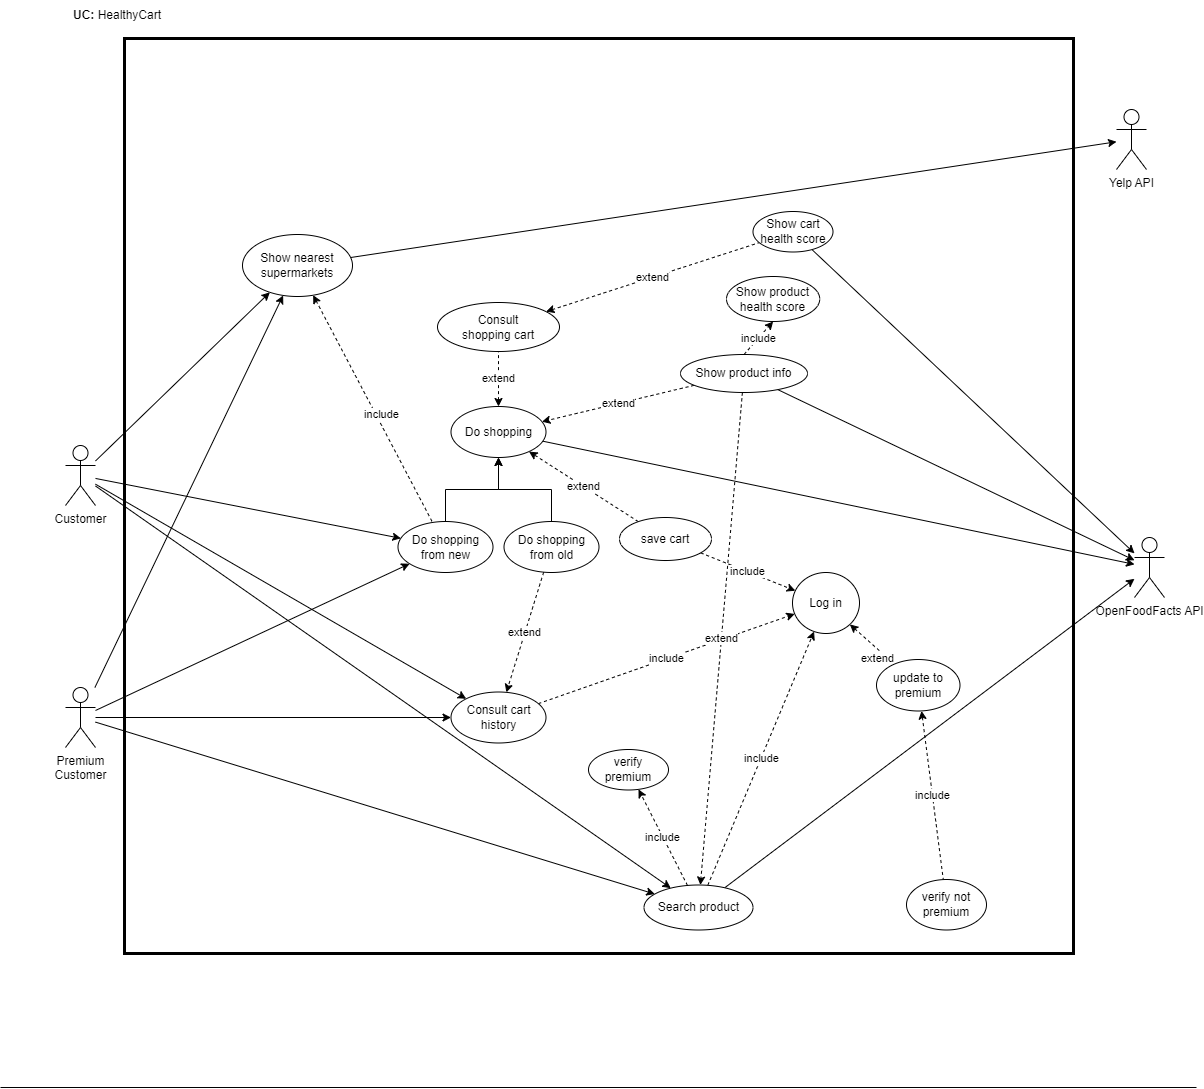

The diagram above was exported from draw.io. Its source (the exported page's mxGraphModel, read from the mxfile embedded in the PNG):
<mxGraphModel dx="1434" dy="1614" grid="0" gridSize="10" guides="1" tooltips="1" connect="1" arrows="1" fold="1" page="1" pageScale="1" pageWidth="1100" pageHeight="850" math="0" shadow="0">
  <root>
    <mxCell id="0" />
    <mxCell id="1" parent="0" />
    <mxCell id="qYLTg_p8mvOSzE9UFlX0-16" style="edgeStyle=none;rounded=0;orthogonalLoop=1;jettySize=auto;html=1;startArrow=none;startFill=0;endArrow=classic;endFill=1;" parent="1" source="qYLTg_p8mvOSzE9UFlX0-1" target="qYLTg_p8mvOSzE9UFlX0-30" edge="1">
      <mxGeometry relative="1" as="geometry" />
    </mxCell>
    <mxCell id="qYLTg_p8mvOSzE9UFlX0-22" style="edgeStyle=none;rounded=0;orthogonalLoop=1;jettySize=auto;html=1;startArrow=none;startFill=0;endArrow=classic;endFill=1;" parent="1" source="qYLTg_p8mvOSzE9UFlX0-1" target="qYLTg_p8mvOSzE9UFlX0-20" edge="1">
      <mxGeometry relative="1" as="geometry" />
    </mxCell>
    <mxCell id="qYLTg_p8mvOSzE9UFlX0-32" style="edgeStyle=none;rounded=0;orthogonalLoop=1;jettySize=auto;html=1;startArrow=none;startFill=0;endArrow=classic;endFill=1;" parent="1" source="qYLTg_p8mvOSzE9UFlX0-1" target="qYLTg_p8mvOSzE9UFlX0-35" edge="1">
      <mxGeometry relative="1" as="geometry" />
    </mxCell>
    <mxCell id="SPi6S1WLNJM3mP2Aasd6-1" style="rounded=0;orthogonalLoop=1;jettySize=auto;html=1;" parent="1" source="qYLTg_p8mvOSzE9UFlX0-1" target="qYLTg_p8mvOSzE9UFlX0-59" edge="1">
      <mxGeometry relative="1" as="geometry" />
    </mxCell>
    <mxCell id="qYLTg_p8mvOSzE9UFlX0-1" value="Customer" style="shape=umlActor;verticalLabelPosition=bottom;verticalAlign=top;html=1;outlineConnect=0;" parent="1" vertex="1">
      <mxGeometry x="68" y="-320" width="30" height="60" as="geometry" />
    </mxCell>
    <mxCell id="qYLTg_p8mvOSzE9UFlX0-21" style="edgeStyle=none;rounded=0;orthogonalLoop=1;jettySize=auto;html=1;startArrow=none;startFill=0;endArrow=classic;endFill=1;" parent="1" source="qYLTg_p8mvOSzE9UFlX0-3" target="qYLTg_p8mvOSzE9UFlX0-20" edge="1">
      <mxGeometry relative="1" as="geometry" />
    </mxCell>
    <mxCell id="qYLTg_p8mvOSzE9UFlX0-33" style="edgeStyle=none;rounded=0;orthogonalLoop=1;jettySize=auto;html=1;startArrow=none;startFill=0;endArrow=classic;endFill=1;" parent="1" source="qYLTg_p8mvOSzE9UFlX0-3" target="qYLTg_p8mvOSzE9UFlX0-35" edge="1">
      <mxGeometry relative="1" as="geometry" />
    </mxCell>
    <mxCell id="qYLTg_p8mvOSzE9UFlX0-34" style="edgeStyle=none;rounded=0;orthogonalLoop=1;jettySize=auto;html=1;startArrow=none;startFill=0;endArrow=classic;endFill=1;" parent="1" source="qYLTg_p8mvOSzE9UFlX0-3" target="qYLTg_p8mvOSzE9UFlX0-30" edge="1">
      <mxGeometry relative="1" as="geometry" />
    </mxCell>
    <mxCell id="qYLTg_p8mvOSzE9UFlX0-60" style="edgeStyle=none;rounded=0;orthogonalLoop=1;jettySize=auto;html=1;startArrow=none;startFill=0;endArrow=classic;endFill=1;" parent="1" source="qYLTg_p8mvOSzE9UFlX0-3" target="qYLTg_p8mvOSzE9UFlX0-59" edge="1">
      <mxGeometry relative="1" as="geometry" />
    </mxCell>
    <mxCell id="qYLTg_p8mvOSzE9UFlX0-3" value="&lt;div&gt;Premium&lt;/div&gt;&lt;div&gt;Customer&lt;/div&gt;" style="shape=umlActor;verticalLabelPosition=bottom;verticalAlign=top;html=1;outlineConnect=0;" parent="1" vertex="1">
      <mxGeometry x="68" y="-78" width="30" height="60" as="geometry" />
    </mxCell>
    <mxCell id="qYLTg_p8mvOSzE9UFlX0-40" value="" style="edgeStyle=none;rounded=0;orthogonalLoop=1;jettySize=auto;html=1;startArrow=classic;startFill=1;endArrow=none;endFill=0;" parent="1" source="qYLTg_p8mvOSzE9UFlX0-5" target="qYLTg_p8mvOSzE9UFlX0-15" edge="1">
      <mxGeometry relative="1" as="geometry" />
    </mxCell>
    <mxCell id="qYLTg_p8mvOSzE9UFlX0-5" value="OpenFoodFacts API" style="shape=umlActor;verticalLabelPosition=bottom;verticalAlign=top;html=1;outlineConnect=0;" parent="1" vertex="1">
      <mxGeometry x="1137" y="-228" width="30" height="60" as="geometry" />
    </mxCell>
    <mxCell id="qYLTg_p8mvOSzE9UFlX0-6" value="Yelp API" style="shape=umlActor;verticalLabelPosition=bottom;verticalAlign=top;html=1;outlineConnect=0;" parent="1" vertex="1">
      <mxGeometry x="1119" y="-656" width="30" height="60" as="geometry" />
    </mxCell>
    <mxCell id="qYLTg_p8mvOSzE9UFlX0-57" value="extend" style="edgeStyle=none;rounded=0;orthogonalLoop=1;jettySize=auto;html=1;dashed=1;startArrow=classic;startFill=1;endArrow=none;endFill=0;" parent="1" source="qYLTg_p8mvOSzE9UFlX0-7" target="qYLTg_p8mvOSzE9UFlX0-56" edge="1">
      <mxGeometry relative="1" as="geometry" />
    </mxCell>
    <mxCell id="qYLTg_p8mvOSzE9UFlX0-7" value="&lt;div&gt;Consult &lt;br&gt;&lt;/div&gt;&lt;div&gt;shopping cart&lt;/div&gt;" style="ellipse;whiteSpace=wrap;html=1;" parent="1" vertex="1">
      <mxGeometry x="440" y="-463" width="122" height="49" as="geometry" />
    </mxCell>
    <mxCell id="zh8BzjusfWyUjgj4Nt1s-3" value="extend" style="edgeStyle=none;rounded=0;orthogonalLoop=1;jettySize=auto;html=1;dashed=1;startArrow=classic;startFill=1;endArrow=none;endFill=0;" parent="1" source="qYLTg_p8mvOSzE9UFlX0-8" target="zh8BzjusfWyUjgj4Nt1s-2" edge="1">
      <mxGeometry x="0.4478" y="-7" relative="1" as="geometry">
        <mxPoint as="offset" />
      </mxGeometry>
    </mxCell>
    <mxCell id="qYLTg_p8mvOSzE9UFlX0-8" value="Log in" style="ellipse;whiteSpace=wrap;html=1;" parent="1" vertex="1">
      <mxGeometry x="795" y="-193" width="67" height="61" as="geometry" />
    </mxCell>
    <mxCell id="qYLTg_p8mvOSzE9UFlX0-18" value="extend" style="edgeStyle=none;rounded=0;orthogonalLoop=1;jettySize=auto;html=1;startArrow=classic;startFill=1;endArrow=none;endFill=0;dashed=1;" parent="1" source="qYLTg_p8mvOSzE9UFlX0-15" target="qYLTg_p8mvOSzE9UFlX0-7" edge="1">
      <mxGeometry relative="1" as="geometry" />
    </mxCell>
    <mxCell id="qYLTg_p8mvOSzE9UFlX0-24" value="extend" style="edgeStyle=none;rounded=0;orthogonalLoop=1;jettySize=auto;html=1;startArrow=none;startFill=0;endArrow=classic;endFill=1;dashed=1;" parent="1" source="qYLTg_p8mvOSzE9UFlX0-36" target="qYLTg_p8mvOSzE9UFlX0-20" edge="1">
      <mxGeometry relative="1" as="geometry" />
    </mxCell>
    <mxCell id="qYLTg_p8mvOSzE9UFlX0-15" value="Do shopping" style="ellipse;whiteSpace=wrap;html=1;" parent="1" vertex="1">
      <mxGeometry x="453.5" y="-359" width="95" height="51" as="geometry" />
    </mxCell>
    <mxCell id="qYLTg_p8mvOSzE9UFlX0-29" value="include" style="edgeStyle=none;rounded=0;orthogonalLoop=1;jettySize=auto;html=1;dashed=1;startArrow=none;startFill=0;endArrow=classic;endFill=1;" parent="1" source="qYLTg_p8mvOSzE9UFlX0-20" target="qYLTg_p8mvOSzE9UFlX0-8" edge="1">
      <mxGeometry relative="1" as="geometry" />
    </mxCell>
    <mxCell id="qYLTg_p8mvOSzE9UFlX0-20" value="Consult cart history " style="ellipse;whiteSpace=wrap;html=1;" parent="1" vertex="1">
      <mxGeometry x="453.5" y="-73.5" width="95" height="51" as="geometry" />
    </mxCell>
    <mxCell id="qYLTg_p8mvOSzE9UFlX0-27" value="extend" style="edgeStyle=none;rounded=0;orthogonalLoop=1;jettySize=auto;html=1;dashed=1;startArrow=none;startFill=0;endArrow=classic;endFill=1;" parent="1" source="qYLTg_p8mvOSzE9UFlX0-25" target="qYLTg_p8mvOSzE9UFlX0-15" edge="1">
      <mxGeometry relative="1" as="geometry" />
    </mxCell>
    <mxCell id="qYLTg_p8mvOSzE9UFlX0-28" value="include" style="edgeStyle=none;rounded=0;orthogonalLoop=1;jettySize=auto;html=1;dashed=1;startArrow=none;startFill=0;endArrow=classic;endFill=1;" parent="1" source="qYLTg_p8mvOSzE9UFlX0-25" target="qYLTg_p8mvOSzE9UFlX0-8" edge="1">
      <mxGeometry relative="1" as="geometry" />
    </mxCell>
    <mxCell id="qYLTg_p8mvOSzE9UFlX0-25" value="save cart" style="ellipse;whiteSpace=wrap;html=1;" parent="1" vertex="1">
      <mxGeometry x="622" y="-248" width="92" height="43" as="geometry" />
    </mxCell>
    <mxCell id="qYLTg_p8mvOSzE9UFlX0-31" value="include" style="edgeStyle=none;rounded=0;orthogonalLoop=1;jettySize=auto;html=1;dashed=1;startArrow=classic;startFill=1;endArrow=none;endFill=0;" parent="1" source="qYLTg_p8mvOSzE9UFlX0-30" target="qYLTg_p8mvOSzE9UFlX0-35" edge="1">
      <mxGeometry x="0.0659" y="5" relative="1" as="geometry">
        <mxPoint as="offset" />
      </mxGeometry>
    </mxCell>
    <mxCell id="qYLTg_p8mvOSzE9UFlX0-39" style="rounded=0;orthogonalLoop=1;jettySize=auto;html=1;startArrow=none;startFill=0;endArrow=classic;endFill=1;" parent="1" source="qYLTg_p8mvOSzE9UFlX0-30" target="qYLTg_p8mvOSzE9UFlX0-6" edge="1">
      <mxGeometry relative="1" as="geometry" />
    </mxCell>
    <mxCell id="qYLTg_p8mvOSzE9UFlX0-30" value="Show nearest supermarkets" style="ellipse;whiteSpace=wrap;html=1;" parent="1" vertex="1">
      <mxGeometry x="245" y="-531" width="110" height="62" as="geometry" />
    </mxCell>
    <mxCell id="qYLTg_p8mvOSzE9UFlX0-37" style="edgeStyle=orthogonalEdgeStyle;rounded=0;orthogonalLoop=1;jettySize=auto;html=1;startArrow=none;startFill=0;endArrow=classic;endFill=1;" parent="1" source="qYLTg_p8mvOSzE9UFlX0-35" target="qYLTg_p8mvOSzE9UFlX0-15" edge="1">
      <mxGeometry relative="1" as="geometry" />
    </mxCell>
    <mxCell id="qYLTg_p8mvOSzE9UFlX0-35" value="Do shopping from new" style="ellipse;whiteSpace=wrap;html=1;" parent="1" vertex="1">
      <mxGeometry x="400.5" y="-244" width="95" height="51" as="geometry" />
    </mxCell>
    <mxCell id="qYLTg_p8mvOSzE9UFlX0-38" style="edgeStyle=orthogonalEdgeStyle;rounded=0;orthogonalLoop=1;jettySize=auto;html=1;startArrow=none;startFill=0;endArrow=classic;endFill=1;" parent="1" source="qYLTg_p8mvOSzE9UFlX0-36" target="qYLTg_p8mvOSzE9UFlX0-15" edge="1">
      <mxGeometry relative="1" as="geometry" />
    </mxCell>
    <mxCell id="qYLTg_p8mvOSzE9UFlX0-36" value="Do shopping from old" style="ellipse;whiteSpace=wrap;html=1;" parent="1" vertex="1">
      <mxGeometry x="506.5" y="-244" width="95" height="51" as="geometry" />
    </mxCell>
    <mxCell id="qYLTg_p8mvOSzE9UFlX0-42" value="extend" style="edgeStyle=none;rounded=0;orthogonalLoop=1;jettySize=auto;html=1;startArrow=none;startFill=0;endArrow=classic;endFill=1;dashed=1;" parent="1" source="qYLTg_p8mvOSzE9UFlX0-41" target="qYLTg_p8mvOSzE9UFlX0-15" edge="1">
      <mxGeometry relative="1" as="geometry" />
    </mxCell>
    <mxCell id="qYLTg_p8mvOSzE9UFlX0-43" style="edgeStyle=none;rounded=0;orthogonalLoop=1;jettySize=auto;html=1;startArrow=none;startFill=0;endArrow=classic;endFill=1;" parent="1" source="qYLTg_p8mvOSzE9UFlX0-41" target="qYLTg_p8mvOSzE9UFlX0-5" edge="1">
      <mxGeometry relative="1" as="geometry" />
    </mxCell>
    <mxCell id="SPi6S1WLNJM3mP2Aasd6-2" value="extend" style="edgeStyle=none;rounded=0;orthogonalLoop=1;jettySize=auto;html=1;dashed=1;" parent="1" source="qYLTg_p8mvOSzE9UFlX0-41" target="qYLTg_p8mvOSzE9UFlX0-59" edge="1">
      <mxGeometry relative="1" as="geometry" />
    </mxCell>
    <mxCell id="qYLTg_p8mvOSzE9UFlX0-41" value="Show product info" style="ellipse;whiteSpace=wrap;html=1;" parent="1" vertex="1">
      <mxGeometry x="683" y="-411" width="127" height="38" as="geometry" />
    </mxCell>
    <mxCell id="qYLTg_p8mvOSzE9UFlX0-55" value="include" style="edgeStyle=none;rounded=0;orthogonalLoop=1;jettySize=auto;html=1;dashed=1;startArrow=none;startFill=0;endArrow=classic;endFill=1;exitX=0.5;exitY=0;exitDx=0;exitDy=0;entryX=0.5;entryY=1;entryDx=0;entryDy=0;" parent="1" source="qYLTg_p8mvOSzE9UFlX0-41" target="qYLTg_p8mvOSzE9UFlX0-54" edge="1">
      <mxGeometry relative="1" as="geometry">
        <mxPoint x="838" y="-447" as="sourcePoint" />
        <mxPoint x="826" y="-484.10526315789474" as="targetPoint" />
      </mxGeometry>
    </mxCell>
    <mxCell id="qYLTg_p8mvOSzE9UFlX0-54" value="Show product health score" style="ellipse;whiteSpace=wrap;html=1;" parent="1" vertex="1">
      <mxGeometry x="729" y="-489" width="93.25" height="45" as="geometry" />
    </mxCell>
    <mxCell id="qYLTg_p8mvOSzE9UFlX0-58" style="edgeStyle=none;rounded=0;orthogonalLoop=1;jettySize=auto;html=1;startArrow=none;startFill=0;endArrow=classic;endFill=1;" parent="1" source="qYLTg_p8mvOSzE9UFlX0-56" target="qYLTg_p8mvOSzE9UFlX0-5" edge="1">
      <mxGeometry relative="1" as="geometry" />
    </mxCell>
    <mxCell id="qYLTg_p8mvOSzE9UFlX0-56" value="Show cart health score" style="ellipse;whiteSpace=wrap;html=1;" parent="1" vertex="1">
      <mxGeometry x="755.5" y="-554" width="80" height="40.5" as="geometry" />
    </mxCell>
    <mxCell id="qYLTg_p8mvOSzE9UFlX0-61" value="include" style="edgeStyle=none;rounded=0;orthogonalLoop=1;jettySize=auto;html=1;startArrow=none;startFill=0;endArrow=classic;endFill=1;dashed=1;" parent="1" source="qYLTg_p8mvOSzE9UFlX0-59" target="qYLTg_p8mvOSzE9UFlX0-8" edge="1">
      <mxGeometry relative="1" as="geometry" />
    </mxCell>
    <mxCell id="qYLTg_p8mvOSzE9UFlX0-62" style="edgeStyle=none;rounded=0;orthogonalLoop=1;jettySize=auto;html=1;startArrow=none;startFill=0;endArrow=classic;endFill=1;" parent="1" source="qYLTg_p8mvOSzE9UFlX0-59" target="qYLTg_p8mvOSzE9UFlX0-5" edge="1">
      <mxGeometry relative="1" as="geometry" />
    </mxCell>
    <mxCell id="qYLTg_p8mvOSzE9UFlX0-64" value="include" style="edgeStyle=none;rounded=0;orthogonalLoop=1;jettySize=auto;html=1;startArrow=none;startFill=0;endArrow=classic;endFill=1;dashed=1;" parent="1" source="qYLTg_p8mvOSzE9UFlX0-59" target="qYLTg_p8mvOSzE9UFlX0-63" edge="1">
      <mxGeometry relative="1" as="geometry" />
    </mxCell>
    <mxCell id="qYLTg_p8mvOSzE9UFlX0-59" value="Search product" style="ellipse;whiteSpace=wrap;html=1;" parent="1" vertex="1">
      <mxGeometry x="646.5" y="119.5" width="109" height="45" as="geometry" />
    </mxCell>
    <mxCell id="qYLTg_p8mvOSzE9UFlX0-63" value="verify premium" style="ellipse;whiteSpace=wrap;html=1;" parent="1" vertex="1">
      <mxGeometry x="591" y="-16" width="80" height="40.5" as="geometry" />
    </mxCell>
    <mxCell id="qYLTg_p8mvOSzE9UFlX0-65" value="" style="rounded=0;whiteSpace=wrap;html=1;fillColor=none;strokeWidth=3;connectable=1;container=0;dropTarget=0;collapsible=1;" parent="1" vertex="1">
      <mxGeometry x="127" y="-727" width="949" height="915" as="geometry">
        <mxRectangle x="127" y="-727" width="50" height="44" as="alternateBounds" />
      </mxGeometry>
    </mxCell>
    <mxCell id="fGSQu51uFYdD_J0hARDY-2" value="include" style="edgeStyle=none;rounded=0;orthogonalLoop=1;jettySize=auto;html=1;dashed=1;startArrow=classic;startFill=1;endArrow=none;endFill=0;" parent="1" source="zh8BzjusfWyUjgj4Nt1s-2" target="fGSQu51uFYdD_J0hARDY-1" edge="1">
      <mxGeometry relative="1" as="geometry" />
    </mxCell>
    <mxCell id="zh8BzjusfWyUjgj4Nt1s-2" value="&lt;div&gt;update to&lt;/div&gt;&lt;div&gt;premium&lt;br&gt;&lt;/div&gt;" style="ellipse;whiteSpace=wrap;html=1;" parent="1" vertex="1">
      <mxGeometry x="879" y="-106" width="83.5" height="51.5" as="geometry" />
    </mxCell>
    <mxCell id="fGSQu51uFYdD_J0hARDY-1" value="verify not premium" style="ellipse;whiteSpace=wrap;html=1;" parent="1" vertex="1">
      <mxGeometry x="909" y="114" width="80" height="50.5" as="geometry" />
    </mxCell>
    <mxCell id="e1aObSCg4H8yWQy95Gj8-1" value="&lt;b&gt;UC:&lt;/b&gt;&amp;nbsp;HealthyCart" style="text;html=1;strokeColor=none;fillColor=none;align=center;verticalAlign=middle;whiteSpace=wrap;rounded=0;" vertex="1" parent="1">
      <mxGeometry x="68" y="-765" width="104" height="30" as="geometry" />
    </mxCell>
    <mxCell id="e1aObSCg4H8yWQy95Gj8-2" value="" style="endArrow=none;html=1;rounded=0;" edge="1" parent="1">
      <mxGeometry width="50" height="50" relative="1" as="geometry">
        <mxPoint x="3" y="322" as="sourcePoint" />
        <mxPoint x="1199" y="322" as="targetPoint" />
      </mxGeometry>
    </mxCell>
  </root>
</mxGraphModel>